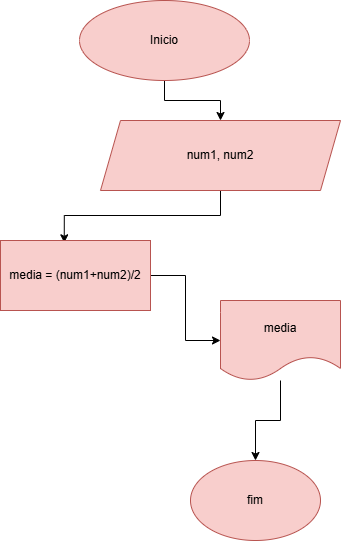

The diagram above was exported from draw.io. Its source (the exported page's mxGraphModel, read from the mxfile embedded in the PNG):
<mxGraphModel dx="880" dy="468" grid="1" gridSize="10" guides="1" tooltips="1" connect="1" arrows="1" fold="1" page="1" pageScale="1" pageWidth="827" pageHeight="1169" math="0" shadow="0">
  <root>
    <mxCell id="0" />
    <mxCell id="1" parent="0" />
    <mxCell id="NLjXupcUuRkj9UyyBnHc-3" value="" style="edgeStyle=orthogonalEdgeStyle;rounded=0;orthogonalLoop=1;jettySize=auto;html=1;" edge="1" parent="1" source="NLjXupcUuRkj9UyyBnHc-1" target="NLjXupcUuRkj9UyyBnHc-2">
      <mxGeometry relative="1" as="geometry" />
    </mxCell>
    <mxCell id="NLjXupcUuRkj9UyyBnHc-1" value="&lt;font style=&quot;vertical-align: inherit;&quot;&gt;&lt;font style=&quot;vertical-align: inherit;&quot;&gt;Inicio&lt;/font&gt;&lt;/font&gt;" style="ellipse;whiteSpace=wrap;html=1;fillColor=#f8cecc;strokeColor=#b85450;" vertex="1" parent="1">
      <mxGeometry x="329" y="40" width="170" height="80" as="geometry" />
    </mxCell>
    <mxCell id="NLjXupcUuRkj9UyyBnHc-5" value="" style="edgeStyle=orthogonalEdgeStyle;rounded=0;orthogonalLoop=1;jettySize=auto;html=1;entryX=0.425;entryY=0.033;entryDx=0;entryDy=0;entryPerimeter=0;" edge="1" parent="1" source="NLjXupcUuRkj9UyyBnHc-2" target="NLjXupcUuRkj9UyyBnHc-6">
      <mxGeometry relative="1" as="geometry">
        <mxPoint x="310" y="280" as="targetPoint" />
      </mxGeometry>
    </mxCell>
    <mxCell id="NLjXupcUuRkj9UyyBnHc-2" value="&lt;font style=&quot;vertical-align: inherit;&quot;&gt;&lt;font style=&quot;vertical-align: inherit;&quot;&gt;num1, num2&lt;/font&gt;&lt;/font&gt;" style="shape=parallelogram;perimeter=parallelogramPerimeter;whiteSpace=wrap;html=1;fixedSize=1;fillColor=#f8cecc;strokeColor=#b85450;" vertex="1" parent="1">
      <mxGeometry x="350" y="160" width="240" height="70" as="geometry" />
    </mxCell>
    <mxCell id="NLjXupcUuRkj9UyyBnHc-8" value="" style="edgeStyle=orthogonalEdgeStyle;rounded=0;orthogonalLoop=1;jettySize=auto;html=1;" edge="1" parent="1" source="NLjXupcUuRkj9UyyBnHc-6" target="NLjXupcUuRkj9UyyBnHc-7">
      <mxGeometry relative="1" as="geometry" />
    </mxCell>
    <mxCell id="NLjXupcUuRkj9UyyBnHc-6" value="&lt;font style=&quot;vertical-align: inherit;&quot;&gt;&lt;font style=&quot;vertical-align: inherit;&quot;&gt;media = (num1+num2)/2&lt;/font&gt;&lt;/font&gt;" style="rounded=0;whiteSpace=wrap;html=1;fillColor=#f8cecc;strokeColor=#b85450;" vertex="1" parent="1">
      <mxGeometry x="250" y="280" width="150" height="70" as="geometry" />
    </mxCell>
    <mxCell id="NLjXupcUuRkj9UyyBnHc-10" value="" style="edgeStyle=orthogonalEdgeStyle;rounded=0;orthogonalLoop=1;jettySize=auto;html=1;" edge="1" parent="1" source="NLjXupcUuRkj9UyyBnHc-7" target="NLjXupcUuRkj9UyyBnHc-9">
      <mxGeometry relative="1" as="geometry" />
    </mxCell>
    <mxCell id="NLjXupcUuRkj9UyyBnHc-7" value="&lt;font style=&quot;vertical-align: inherit;&quot;&gt;&lt;font style=&quot;vertical-align: inherit;&quot;&gt;media&lt;/font&gt;&lt;/font&gt;" style="shape=document;whiteSpace=wrap;html=1;boundedLbl=1;fillColor=#f8cecc;strokeColor=#b85450;rounded=0;" vertex="1" parent="1">
      <mxGeometry x="470" y="340" width="120" height="80" as="geometry" />
    </mxCell>
    <mxCell id="NLjXupcUuRkj9UyyBnHc-9" value="&lt;font style=&quot;vertical-align: inherit;&quot;&gt;&lt;font style=&quot;vertical-align: inherit;&quot;&gt;fim&lt;/font&gt;&lt;/font&gt;" style="ellipse;whiteSpace=wrap;html=1;fillColor=#f8cecc;strokeColor=#b85450;rounded=0;" vertex="1" parent="1">
      <mxGeometry x="440" y="500" width="130" height="80" as="geometry" />
    </mxCell>
  </root>
</mxGraphModel>